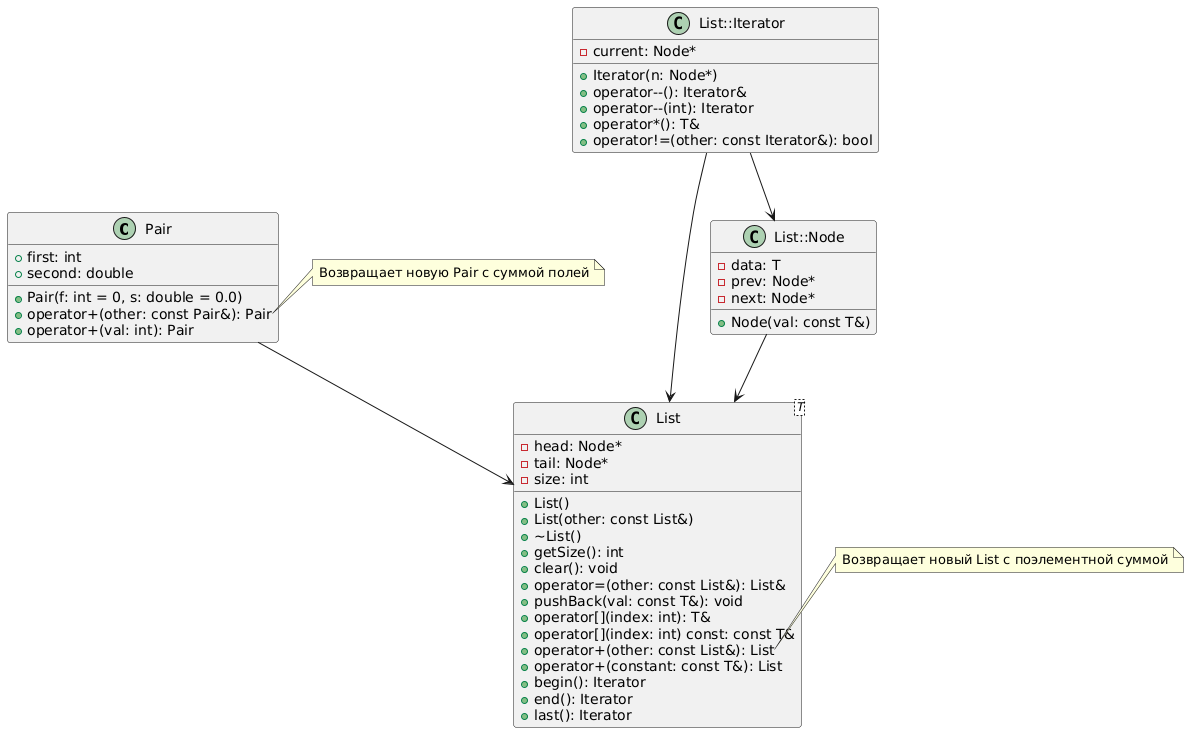

The diagram above was rendered by PlantUML. Its source (embedded in the PNG):
@startuml
class Pair {
  +first: int
  +second: double
  +Pair(f: int = 0, s: double = 0.0)
  +operator+(other: const Pair&): Pair
  +operator+(val: int): Pair
}

class List<T> {
  -head: Node*
  -tail: Node*
  -size: int
  +List()
  +List(other: const List&)
  +~List()
  +getSize(): int
  +clear(): void
  +operator=(other: const List&): List&
  +pushBack(val: const T&): void
  +operator[](index: int): T&
  +operator[](index: int) const: const T&
  +operator+(other: const List&): List
  +operator+(constant: const T&): List
  +begin(): Iterator
  +end(): Iterator
  +last(): Iterator
}

class List::Node {
  -data: T
  -prev: Node*
  -next: Node*
  +Node(val: const T&)
}

class List::Iterator {
  -current: Node*
  +Iterator(n: Node*)
  +operator--(): Iterator&
  +operator--(int): Iterator
  +operator*(): T&
  +operator!=(other: const Iterator&): bool
}

Pair --> List
List::Node --> List
List::Iterator --> List::Node
List::Iterator --> List

note right of Pair::operator+
  Возвращает новую Pair с суммой полей
end note

note right of List::operator+
  Возвращает новый List с поэлементной суммой
end note
@enduml